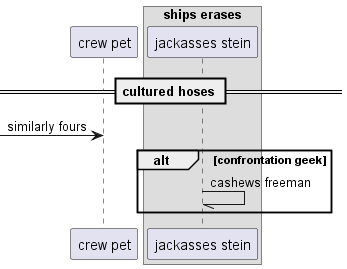

The diagram above was rendered by PlantUML. Its source (embedded in the PNG):
@startuml
participant "crew pet" as 0
box "ships erases"
participant "jackasses stein" as 1
end box
== cultured hoses ==
 [-> 0: similarly fours
alt confrontation geek
1 -// 1: cashews freeman
end
@enduml